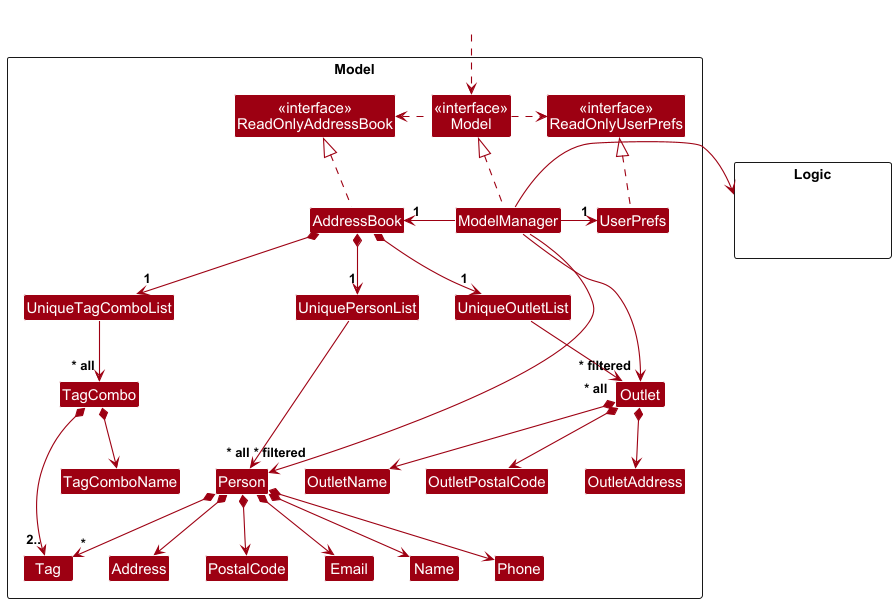

The diagram above was rendered by PlantUML. Its source (embedded in the PNG):
@startuml
!include style.puml
skinparam arrowThickness 1.1
skinparam arrowColor MODEL_COLOR
skinparam classBackgroundColor MODEL_COLOR

Package Model as ModelPackage <<Rectangle>>{
Class "<<interface>>\nReadOnlyAddressBook" as ReadOnlyAddressBook
Class "<<interface>>\nReadOnlyUserPrefs" as ReadOnlyUserPrefs
Class "<<interface>>\nModel" as Model
Class AddressBook
Class ModelManager
Class UserPrefs

Class UniquePersonList
Class Person
Class Address
Class Email
Class Name
Class Phone
Class Tag
Class UniqueOutletList
Class UniqueTagComboList
Class Outlet
Class OutletAddress
Class OutletName
Class OutletPostalCode
Class PostalCode
Class TagCombo
Class TagComboName

Class I #FFFFFF
}

package Logic <<Rectangle>> {
Class HiddenLogic #FFFFFF
}

Class HiddenOutside #FFFFFF
HiddenOutside ..> Model

AddressBook .up.|> ReadOnlyAddressBook

ModelManager .up.|> Model
Model .right.> ReadOnlyUserPrefs
Model .left.> ReadOnlyAddressBook
ModelManager -left-> "1" AddressBook
ModelManager -right-> "1" UserPrefs
ModelManager -right-> Logic
UserPrefs .up.|> ReadOnlyUserPrefs

AddressBook *--> "1" UniquePersonList
AddressBook *--> "1" UniqueOutletList
AddressBook *--> "1" UniqueTagComboList

UniquePersonList --> "~* all" Person
Person *--> Name
Person *--> Phone
Person *--> Email
Person *--> Address
Person *--> PostalCode
Person *--> "*" Tag

UniqueOutletList --> "~* all" Outlet
Outlet *--> OutletName
Outlet *--> OutletAddress
Outlet *--> OutletPostalCode

UniqueTagComboList --> "~* all" TagCombo
TagCombo *--> TagComboName
TagCombo *--> "2.." Tag

Person -[hidden]up--> I
UniquePersonList -[hidden]right-> I

Name -[hidden]right-> Phone
Phone -[hidden]right-> Address
Address -[hidden]right-> Email

ModelManager --> "~* filtered" Person
ModelManager --> "~* filtered" Outlet
@enduml